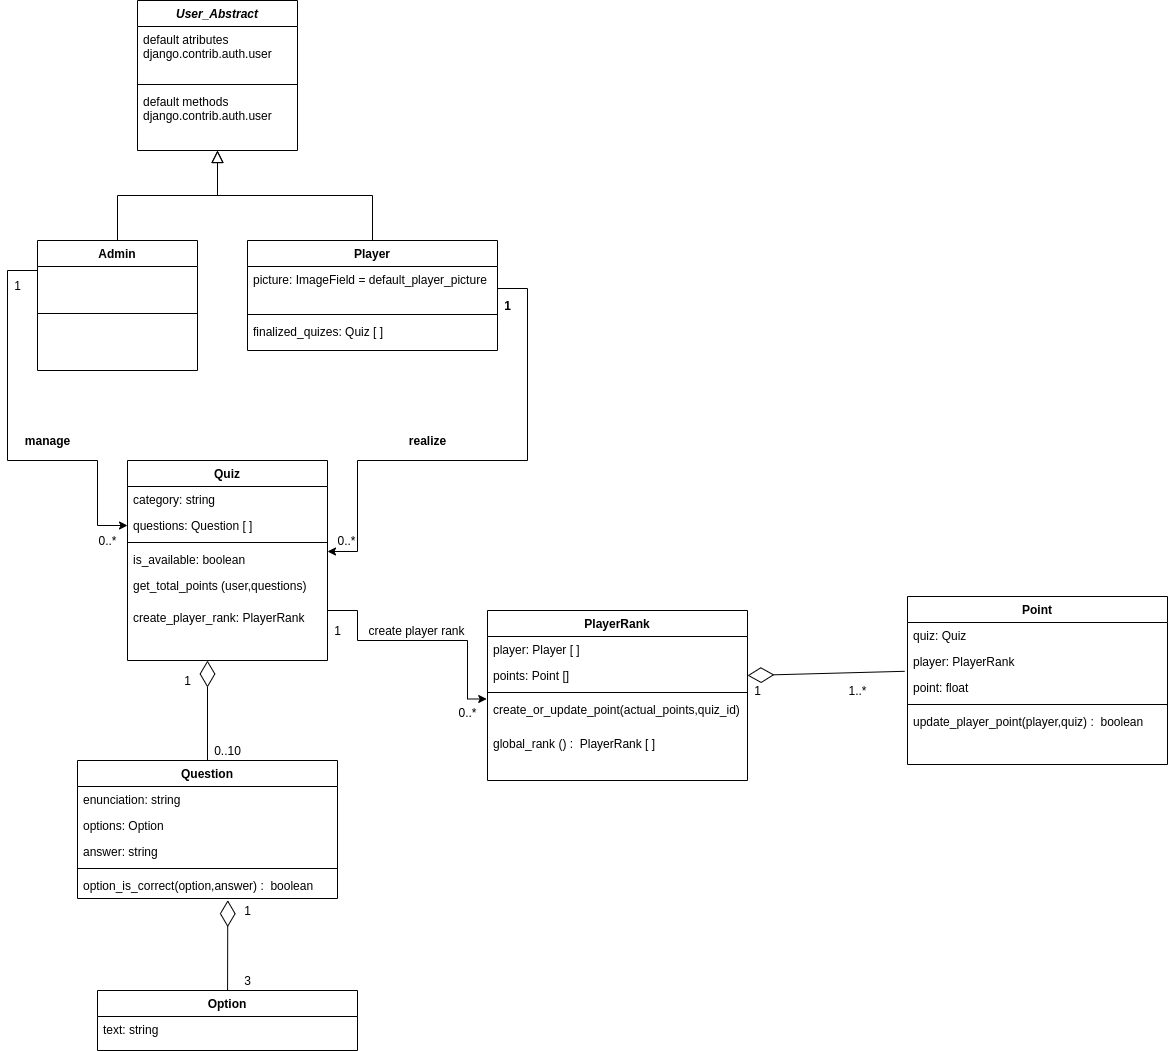

The diagram above was exported from draw.io. Its source (the exported page's mxGraphModel, read from the mxfile embedded in the PNG):
<mxGraphModel dx="1019" dy="454" grid="1" gridSize="10" guides="1" tooltips="1" connect="1" arrows="1" fold="1" page="1" pageScale="1" pageWidth="827" pageHeight="1169" math="0" shadow="0">
  <root>
    <mxCell id="WIyWlLk6GJQsqaUBKTNV-0" />
    <mxCell id="WIyWlLk6GJQsqaUBKTNV-1" parent="WIyWlLk6GJQsqaUBKTNV-0" />
    <mxCell id="zkfFHV4jXpPFQw0GAbJ--0" value="User_Abstract" style="swimlane;fontStyle=3;align=center;verticalAlign=top;childLayout=stackLayout;horizontal=1;startSize=26;horizontalStack=0;resizeParent=1;resizeLast=0;collapsible=1;marginBottom=0;rounded=0;shadow=0;strokeWidth=1;" parent="WIyWlLk6GJQsqaUBKTNV-1" vertex="1">
      <mxGeometry x="220" y="120" width="160" height="150" as="geometry">
        <mxRectangle x="230" y="140" width="160" height="26" as="alternateBounds" />
      </mxGeometry>
    </mxCell>
    <mxCell id="zkfFHV4jXpPFQw0GAbJ--3" value="default atributes&#10;django.contrib.auth.user" style="text;align=left;verticalAlign=top;spacingLeft=4;spacingRight=4;overflow=hidden;rotatable=0;points=[[0,0.5],[1,0.5]];portConstraint=eastwest;rounded=0;shadow=0;html=0;" parent="zkfFHV4jXpPFQw0GAbJ--0" vertex="1">
      <mxGeometry y="26" width="160" height="54" as="geometry" />
    </mxCell>
    <mxCell id="zkfFHV4jXpPFQw0GAbJ--4" value="" style="line;html=1;strokeWidth=1;align=left;verticalAlign=middle;spacingTop=-1;spacingLeft=3;spacingRight=3;rotatable=0;labelPosition=right;points=[];portConstraint=eastwest;" parent="zkfFHV4jXpPFQw0GAbJ--0" vertex="1">
      <mxGeometry y="80" width="160" height="8" as="geometry" />
    </mxCell>
    <mxCell id="zkfFHV4jXpPFQw0GAbJ--5" value="default methods&#10;django.contrib.auth.user" style="text;align=left;verticalAlign=top;spacingLeft=4;spacingRight=4;overflow=hidden;rotatable=0;points=[[0,0.5],[1,0.5]];portConstraint=eastwest;" parent="zkfFHV4jXpPFQw0GAbJ--0" vertex="1">
      <mxGeometry y="88" width="160" height="62" as="geometry" />
    </mxCell>
    <mxCell id="6winWpJw7I5kYMfJ_cyB-11" style="edgeStyle=orthogonalEdgeStyle;rounded=0;orthogonalLoop=1;jettySize=auto;html=1;entryX=0;entryY=0.5;entryDx=0;entryDy=0;" parent="WIyWlLk6GJQsqaUBKTNV-1" source="zkfFHV4jXpPFQw0GAbJ--6" target="6winWpJw7I5kYMfJ_cyB-6" edge="1">
      <mxGeometry relative="1" as="geometry">
        <Array as="points">
          <mxPoint x="90" y="390" />
          <mxPoint x="90" y="580" />
          <mxPoint x="180" y="580" />
          <mxPoint x="180" y="645" />
        </Array>
      </mxGeometry>
    </mxCell>
    <mxCell id="zkfFHV4jXpPFQw0GAbJ--6" value="Admin" style="swimlane;fontStyle=1;align=center;verticalAlign=top;childLayout=stackLayout;horizontal=1;startSize=26;horizontalStack=0;resizeParent=1;resizeLast=0;collapsible=1;marginBottom=0;rounded=0;shadow=0;strokeWidth=1;" parent="WIyWlLk6GJQsqaUBKTNV-1" vertex="1">
      <mxGeometry x="120" y="360" width="160" height="130" as="geometry">
        <mxRectangle x="130" y="380" width="160" height="26" as="alternateBounds" />
      </mxGeometry>
    </mxCell>
    <mxCell id="zkfFHV4jXpPFQw0GAbJ--9" value="" style="line;html=1;strokeWidth=1;align=left;verticalAlign=middle;spacingTop=-1;spacingLeft=3;spacingRight=3;rotatable=0;labelPosition=right;points=[];portConstraint=eastwest;" parent="zkfFHV4jXpPFQw0GAbJ--6" vertex="1">
      <mxGeometry y="26" width="160" height="94" as="geometry" />
    </mxCell>
    <mxCell id="zkfFHV4jXpPFQw0GAbJ--12" value="" style="endArrow=block;endSize=10;endFill=0;shadow=0;strokeWidth=1;rounded=0;edgeStyle=elbowEdgeStyle;elbow=vertical;" parent="WIyWlLk6GJQsqaUBKTNV-1" source="zkfFHV4jXpPFQw0GAbJ--6" target="zkfFHV4jXpPFQw0GAbJ--0" edge="1">
      <mxGeometry width="160" relative="1" as="geometry">
        <mxPoint x="200" y="203" as="sourcePoint" />
        <mxPoint x="200" y="203" as="targetPoint" />
      </mxGeometry>
    </mxCell>
    <mxCell id="zkfFHV4jXpPFQw0GAbJ--13" value="Player" style="swimlane;fontStyle=1;align=center;verticalAlign=top;childLayout=stackLayout;horizontal=1;startSize=26;horizontalStack=0;resizeParent=1;resizeLast=0;collapsible=1;marginBottom=0;rounded=0;shadow=0;strokeWidth=1;" parent="WIyWlLk6GJQsqaUBKTNV-1" vertex="1">
      <mxGeometry x="330" y="360" width="250" height="110" as="geometry">
        <mxRectangle x="340" y="380" width="170" height="26" as="alternateBounds" />
      </mxGeometry>
    </mxCell>
    <mxCell id="zkfFHV4jXpPFQw0GAbJ--14" value="picture: ImageField = default_player_picture" style="text;align=left;verticalAlign=top;spacingLeft=4;spacingRight=4;overflow=hidden;rotatable=0;points=[[0,0.5],[1,0.5]];portConstraint=eastwest;" parent="zkfFHV4jXpPFQw0GAbJ--13" vertex="1">
      <mxGeometry y="26" width="250" height="44" as="geometry" />
    </mxCell>
    <mxCell id="zkfFHV4jXpPFQw0GAbJ--15" value="" style="line;html=1;strokeWidth=1;align=left;verticalAlign=middle;spacingTop=-1;spacingLeft=3;spacingRight=3;rotatable=0;labelPosition=right;points=[];portConstraint=eastwest;" parent="zkfFHV4jXpPFQw0GAbJ--13" vertex="1">
      <mxGeometry y="70" width="250" height="8" as="geometry" />
    </mxCell>
    <mxCell id="6winWpJw7I5kYMfJ_cyB-15" value="finalized_quizes: Quiz [ ]" style="text;align=left;verticalAlign=top;spacingLeft=4;spacingRight=4;overflow=hidden;rotatable=0;points=[[0,0.5],[1,0.5]];portConstraint=eastwest;" parent="zkfFHV4jXpPFQw0GAbJ--13" vertex="1">
      <mxGeometry y="78" width="250" height="26" as="geometry" />
    </mxCell>
    <mxCell id="zkfFHV4jXpPFQw0GAbJ--16" value="" style="endArrow=block;endSize=10;endFill=0;shadow=0;strokeWidth=1;rounded=0;edgeStyle=elbowEdgeStyle;elbow=vertical;" parent="WIyWlLk6GJQsqaUBKTNV-1" source="zkfFHV4jXpPFQw0GAbJ--13" target="zkfFHV4jXpPFQw0GAbJ--0" edge="1">
      <mxGeometry width="160" relative="1" as="geometry">
        <mxPoint x="210" y="373" as="sourcePoint" />
        <mxPoint x="310" y="271" as="targetPoint" />
      </mxGeometry>
    </mxCell>
    <mxCell id="6winWpJw7I5kYMfJ_cyB-45" style="edgeStyle=orthogonalEdgeStyle;rounded=0;orthogonalLoop=1;jettySize=auto;html=1;entryX=-0.003;entryY=0.073;entryDx=0;entryDy=0;entryPerimeter=0;" parent="WIyWlLk6GJQsqaUBKTNV-1" source="6winWpJw7I5kYMfJ_cyB-2" target="6winWpJw7I5kYMfJ_cyB-44" edge="1">
      <mxGeometry relative="1" as="geometry">
        <Array as="points">
          <mxPoint x="440" y="730" />
          <mxPoint x="440" y="760" />
          <mxPoint x="550" y="760" />
          <mxPoint x="550" y="818" />
        </Array>
      </mxGeometry>
    </mxCell>
    <mxCell id="6winWpJw7I5kYMfJ_cyB-2" value="Quiz" style="swimlane;fontStyle=1;align=center;verticalAlign=top;childLayout=stackLayout;horizontal=1;startSize=26;horizontalStack=0;resizeParent=1;resizeLast=0;collapsible=1;marginBottom=0;rounded=0;shadow=0;strokeWidth=1;" parent="WIyWlLk6GJQsqaUBKTNV-1" vertex="1">
      <mxGeometry x="210" y="580" width="200" height="200" as="geometry">
        <mxRectangle x="550" y="140" width="160" height="26" as="alternateBounds" />
      </mxGeometry>
    </mxCell>
    <mxCell id="6winWpJw7I5kYMfJ_cyB-3" value="category: string " style="text;align=left;verticalAlign=top;spacingLeft=4;spacingRight=4;overflow=hidden;rotatable=0;points=[[0,0.5],[1,0.5]];portConstraint=eastwest;" parent="6winWpJw7I5kYMfJ_cyB-2" vertex="1">
      <mxGeometry y="26" width="200" height="26" as="geometry" />
    </mxCell>
    <mxCell id="6winWpJw7I5kYMfJ_cyB-6" value="questions: Question [ ]" style="text;align=left;verticalAlign=top;spacingLeft=4;spacingRight=4;overflow=hidden;rotatable=0;points=[[0,0.5],[1,0.5]];portConstraint=eastwest;rounded=0;shadow=0;html=0;" parent="6winWpJw7I5kYMfJ_cyB-2" vertex="1">
      <mxGeometry y="52" width="200" height="26" as="geometry" />
    </mxCell>
    <mxCell id="6winWpJw7I5kYMfJ_cyB-8" value="" style="line;html=1;strokeWidth=1;align=left;verticalAlign=middle;spacingTop=-1;spacingLeft=3;spacingRight=3;rotatable=0;labelPosition=right;points=[];portConstraint=eastwest;" parent="6winWpJw7I5kYMfJ_cyB-2" vertex="1">
      <mxGeometry y="78" width="200" height="8" as="geometry" />
    </mxCell>
    <mxCell id="6winWpJw7I5kYMfJ_cyB-9" value="is_available: boolean" style="text;align=left;verticalAlign=top;spacingLeft=4;spacingRight=4;overflow=hidden;rotatable=0;points=[[0,0.5],[1,0.5]];portConstraint=eastwest;" parent="6winWpJw7I5kYMfJ_cyB-2" vertex="1">
      <mxGeometry y="86" width="200" height="26" as="geometry" />
    </mxCell>
    <mxCell id="6winWpJw7I5kYMfJ_cyB-32" value="get_total_points (user,questions)" style="text;align=left;verticalAlign=top;spacingLeft=4;spacingRight=4;overflow=hidden;rotatable=0;points=[[0,0.5],[1,0.5]];portConstraint=eastwest;" parent="6winWpJw7I5kYMfJ_cyB-2" vertex="1">
      <mxGeometry y="112" width="200" height="32" as="geometry" />
    </mxCell>
    <mxCell id="6winWpJw7I5kYMfJ_cyB-40" value="create_player_rank: PlayerRank" style="text;align=left;verticalAlign=top;spacingLeft=4;spacingRight=4;overflow=hidden;rotatable=0;points=[[0,0.5],[1,0.5]];portConstraint=eastwest;" parent="6winWpJw7I5kYMfJ_cyB-2" vertex="1">
      <mxGeometry y="144" width="200" height="26" as="geometry" />
    </mxCell>
    <mxCell id="6winWpJw7I5kYMfJ_cyB-12" value="1" style="text;html=1;align=center;verticalAlign=middle;resizable=0;points=[];autosize=1;strokeColor=none;fillColor=none;" parent="WIyWlLk6GJQsqaUBKTNV-1" vertex="1">
      <mxGeometry x="90" y="395" width="20" height="20" as="geometry" />
    </mxCell>
    <mxCell id="6winWpJw7I5kYMfJ_cyB-14" value="0..*" style="text;html=1;align=center;verticalAlign=middle;resizable=0;points=[];autosize=1;strokeColor=none;fillColor=none;" parent="WIyWlLk6GJQsqaUBKTNV-1" vertex="1">
      <mxGeometry x="175" y="650" width="30" height="20" as="geometry" />
    </mxCell>
    <mxCell id="6winWpJw7I5kYMfJ_cyB-16" style="edgeStyle=orthogonalEdgeStyle;rounded=0;orthogonalLoop=1;jettySize=auto;html=1;entryX=1;entryY=0.5;entryDx=0;entryDy=0;" parent="WIyWlLk6GJQsqaUBKTNV-1" source="zkfFHV4jXpPFQw0GAbJ--14" edge="1">
      <mxGeometry relative="1" as="geometry">
        <Array as="points">
          <mxPoint x="610" y="408" />
          <mxPoint x="610" y="580" />
          <mxPoint x="440" y="580" />
          <mxPoint x="440" y="671" />
        </Array>
        <mxPoint x="410" y="671" as="targetPoint" />
      </mxGeometry>
    </mxCell>
    <mxCell id="6winWpJw7I5kYMfJ_cyB-17" value="manage" style="text;html=1;align=center;verticalAlign=middle;resizable=0;points=[];autosize=1;strokeColor=none;fillColor=none;fontStyle=1" parent="WIyWlLk6GJQsqaUBKTNV-1" vertex="1">
      <mxGeometry x="100" y="550" width="60" height="20" as="geometry" />
    </mxCell>
    <mxCell id="6winWpJw7I5kYMfJ_cyB-18" value="realize" style="text;html=1;align=center;verticalAlign=middle;resizable=0;points=[];autosize=1;strokeColor=none;fillColor=none;fontStyle=1" parent="WIyWlLk6GJQsqaUBKTNV-1" vertex="1">
      <mxGeometry x="485" y="550" width="50" height="20" as="geometry" />
    </mxCell>
    <mxCell id="6winWpJw7I5kYMfJ_cyB-19" value="1" style="text;html=1;align=center;verticalAlign=middle;resizable=0;points=[];autosize=1;strokeColor=none;fillColor=none;fontStyle=1" parent="WIyWlLk6GJQsqaUBKTNV-1" vertex="1">
      <mxGeometry x="580" y="415" width="20" height="20" as="geometry" />
    </mxCell>
    <mxCell id="6winWpJw7I5kYMfJ_cyB-20" value="0..*" style="text;html=1;align=center;verticalAlign=middle;resizable=0;points=[];autosize=1;strokeColor=none;fillColor=none;" parent="WIyWlLk6GJQsqaUBKTNV-1" vertex="1">
      <mxGeometry x="414" y="650" width="30" height="20" as="geometry" />
    </mxCell>
    <mxCell id="6winWpJw7I5kYMfJ_cyB-21" value="Question" style="swimlane;fontStyle=1;align=center;verticalAlign=top;childLayout=stackLayout;horizontal=1;startSize=26;horizontalStack=0;resizeParent=1;resizeLast=0;collapsible=1;marginBottom=0;rounded=0;shadow=0;strokeWidth=1;" parent="WIyWlLk6GJQsqaUBKTNV-1" vertex="1">
      <mxGeometry x="160" y="880" width="260" height="138" as="geometry">
        <mxRectangle x="550" y="140" width="160" height="26" as="alternateBounds" />
      </mxGeometry>
    </mxCell>
    <mxCell id="6winWpJw7I5kYMfJ_cyB-22" value="enunciation: string " style="text;align=left;verticalAlign=top;spacingLeft=4;spacingRight=4;overflow=hidden;rotatable=0;points=[[0,0.5],[1,0.5]];portConstraint=eastwest;" parent="6winWpJw7I5kYMfJ_cyB-21" vertex="1">
      <mxGeometry y="26" width="260" height="26" as="geometry" />
    </mxCell>
    <mxCell id="XRIJLkdZhQ9fVdO0GrW6-0" value="options: Option" style="text;align=left;verticalAlign=top;spacingLeft=4;spacingRight=4;overflow=hidden;rotatable=0;points=[[0,0.5],[1,0.5]];portConstraint=eastwest;" vertex="1" parent="6winWpJw7I5kYMfJ_cyB-21">
      <mxGeometry y="52" width="260" height="26" as="geometry" />
    </mxCell>
    <mxCell id="6winWpJw7I5kYMfJ_cyB-23" value="answer: string" style="text;align=left;verticalAlign=top;spacingLeft=4;spacingRight=4;overflow=hidden;rotatable=0;points=[[0,0.5],[1,0.5]];portConstraint=eastwest;rounded=0;shadow=0;html=0;" parent="6winWpJw7I5kYMfJ_cyB-21" vertex="1">
      <mxGeometry y="78" width="260" height="26" as="geometry" />
    </mxCell>
    <mxCell id="6winWpJw7I5kYMfJ_cyB-25" value="" style="line;html=1;strokeWidth=1;align=left;verticalAlign=middle;spacingTop=-1;spacingLeft=3;spacingRight=3;rotatable=0;labelPosition=right;points=[];portConstraint=eastwest;" parent="6winWpJw7I5kYMfJ_cyB-21" vertex="1">
      <mxGeometry y="104" width="260" height="8" as="geometry" />
    </mxCell>
    <mxCell id="6winWpJw7I5kYMfJ_cyB-26" value="option_is_correct(option,answer) :  boolean" style="text;align=left;verticalAlign=top;spacingLeft=4;spacingRight=4;overflow=hidden;rotatable=0;points=[[0,0.5],[1,0.5]];portConstraint=eastwest;" parent="6winWpJw7I5kYMfJ_cyB-21" vertex="1">
      <mxGeometry y="112" width="260" height="26" as="geometry" />
    </mxCell>
    <mxCell id="6winWpJw7I5kYMfJ_cyB-29" value="" style="endArrow=diamondThin;endFill=0;endSize=24;html=1;rounded=0;" parent="WIyWlLk6GJQsqaUBKTNV-1" source="6winWpJw7I5kYMfJ_cyB-21" edge="1">
      <mxGeometry width="160" relative="1" as="geometry">
        <mxPoint x="320" y="820" as="sourcePoint" />
        <mxPoint x="290" y="780" as="targetPoint" />
      </mxGeometry>
    </mxCell>
    <mxCell id="6winWpJw7I5kYMfJ_cyB-30" value="1" style="text;html=1;align=center;verticalAlign=middle;resizable=0;points=[];autosize=1;strokeColor=none;fillColor=none;" parent="WIyWlLk6GJQsqaUBKTNV-1" vertex="1">
      <mxGeometry x="260" y="790" width="20" height="20" as="geometry" />
    </mxCell>
    <mxCell id="6winWpJw7I5kYMfJ_cyB-31" value="0..10" style="text;html=1;align=center;verticalAlign=middle;resizable=0;points=[];autosize=1;strokeColor=none;fillColor=none;" parent="WIyWlLk6GJQsqaUBKTNV-1" vertex="1">
      <mxGeometry x="290" y="860" width="40" height="20" as="geometry" />
    </mxCell>
    <mxCell id="6winWpJw7I5kYMfJ_cyB-41" value="PlayerRank" style="swimlane;fontStyle=1;align=center;verticalAlign=top;childLayout=stackLayout;horizontal=1;startSize=26;horizontalStack=0;resizeParent=1;resizeLast=0;collapsible=1;marginBottom=0;rounded=0;shadow=0;strokeWidth=1;" parent="WIyWlLk6GJQsqaUBKTNV-1" vertex="1">
      <mxGeometry x="570" y="730" width="260" height="170" as="geometry">
        <mxRectangle x="550" y="140" width="160" height="26" as="alternateBounds" />
      </mxGeometry>
    </mxCell>
    <mxCell id="6winWpJw7I5kYMfJ_cyB-42" value="player: Player [ ]" style="text;align=left;verticalAlign=top;spacingLeft=4;spacingRight=4;overflow=hidden;rotatable=0;points=[[0,0.5],[1,0.5]];portConstraint=eastwest;" parent="6winWpJw7I5kYMfJ_cyB-41" vertex="1">
      <mxGeometry y="26" width="260" height="26" as="geometry" />
    </mxCell>
    <mxCell id="6winWpJw7I5kYMfJ_cyB-50" value="points: Point []" style="text;align=left;verticalAlign=top;spacingLeft=4;spacingRight=4;overflow=hidden;rotatable=0;points=[[0,0.5],[1,0.5]];portConstraint=eastwest;" parent="6winWpJw7I5kYMfJ_cyB-41" vertex="1">
      <mxGeometry y="52" width="260" height="26" as="geometry" />
    </mxCell>
    <mxCell id="6winWpJw7I5kYMfJ_cyB-43" value="" style="line;html=1;strokeWidth=1;align=left;verticalAlign=middle;spacingTop=-1;spacingLeft=3;spacingRight=3;rotatable=0;labelPosition=right;points=[];portConstraint=eastwest;" parent="6winWpJw7I5kYMfJ_cyB-41" vertex="1">
      <mxGeometry y="78" width="260" height="8" as="geometry" />
    </mxCell>
    <mxCell id="6winWpJw7I5kYMfJ_cyB-44" value="create_or_update_point(actual_points,quiz_id) " style="text;align=left;verticalAlign=top;spacingLeft=4;spacingRight=4;overflow=hidden;rotatable=0;points=[[0,0.5],[1,0.5]];portConstraint=eastwest;" parent="6winWpJw7I5kYMfJ_cyB-41" vertex="1">
      <mxGeometry y="86" width="260" height="34" as="geometry" />
    </mxCell>
    <mxCell id="6winWpJw7I5kYMfJ_cyB-60" value="global_rank () :  PlayerRank [ ]" style="text;align=left;verticalAlign=top;spacingLeft=4;spacingRight=4;overflow=hidden;rotatable=0;points=[[0,0.5],[1,0.5]];portConstraint=eastwest;" parent="6winWpJw7I5kYMfJ_cyB-41" vertex="1">
      <mxGeometry y="120" width="260" height="26" as="geometry" />
    </mxCell>
    <mxCell id="6winWpJw7I5kYMfJ_cyB-46" value="create player rank" style="text;html=1;align=center;verticalAlign=middle;resizable=0;points=[];autosize=1;strokeColor=none;fillColor=none;" parent="WIyWlLk6GJQsqaUBKTNV-1" vertex="1">
      <mxGeometry x="444" y="740" width="110" height="20" as="geometry" />
    </mxCell>
    <mxCell id="6winWpJw7I5kYMfJ_cyB-47" value="1" style="text;html=1;align=center;verticalAlign=middle;resizable=0;points=[];autosize=1;strokeColor=none;fillColor=none;" parent="WIyWlLk6GJQsqaUBKTNV-1" vertex="1">
      <mxGeometry x="410" y="740" width="20" height="20" as="geometry" />
    </mxCell>
    <mxCell id="6winWpJw7I5kYMfJ_cyB-48" value="0..*" style="text;html=1;align=center;verticalAlign=middle;resizable=0;points=[];autosize=1;strokeColor=none;fillColor=none;" parent="WIyWlLk6GJQsqaUBKTNV-1" vertex="1">
      <mxGeometry x="535" y="822" width="30" height="20" as="geometry" />
    </mxCell>
    <mxCell id="6winWpJw7I5kYMfJ_cyB-51" value="Point" style="swimlane;fontStyle=1;align=center;verticalAlign=top;childLayout=stackLayout;horizontal=1;startSize=26;horizontalStack=0;resizeParent=1;resizeLast=0;collapsible=1;marginBottom=0;rounded=0;shadow=0;strokeWidth=1;" parent="WIyWlLk6GJQsqaUBKTNV-1" vertex="1">
      <mxGeometry x="990" y="716" width="260" height="168" as="geometry">
        <mxRectangle x="550" y="140" width="160" height="26" as="alternateBounds" />
      </mxGeometry>
    </mxCell>
    <mxCell id="6winWpJw7I5kYMfJ_cyB-52" value="quiz: Quiz" style="text;align=left;verticalAlign=top;spacingLeft=4;spacingRight=4;overflow=hidden;rotatable=0;points=[[0,0.5],[1,0.5]];portConstraint=eastwest;" parent="6winWpJw7I5kYMfJ_cyB-51" vertex="1">
      <mxGeometry y="26" width="260" height="26" as="geometry" />
    </mxCell>
    <mxCell id="6winWpJw7I5kYMfJ_cyB-61" value="player: PlayerRank" style="text;align=left;verticalAlign=top;spacingLeft=4;spacingRight=4;overflow=hidden;rotatable=0;points=[[0,0.5],[1,0.5]];portConstraint=eastwest;" parent="6winWpJw7I5kYMfJ_cyB-51" vertex="1">
      <mxGeometry y="52" width="260" height="26" as="geometry" />
    </mxCell>
    <mxCell id="6winWpJw7I5kYMfJ_cyB-53" value="point: float" style="text;align=left;verticalAlign=top;spacingLeft=4;spacingRight=4;overflow=hidden;rotatable=0;points=[[0,0.5],[1,0.5]];portConstraint=eastwest;" parent="6winWpJw7I5kYMfJ_cyB-51" vertex="1">
      <mxGeometry y="78" width="260" height="26" as="geometry" />
    </mxCell>
    <mxCell id="6winWpJw7I5kYMfJ_cyB-54" value="" style="line;html=1;strokeWidth=1;align=left;verticalAlign=middle;spacingTop=-1;spacingLeft=3;spacingRight=3;rotatable=0;labelPosition=right;points=[];portConstraint=eastwest;" parent="6winWpJw7I5kYMfJ_cyB-51" vertex="1">
      <mxGeometry y="104" width="260" height="8" as="geometry" />
    </mxCell>
    <mxCell id="6winWpJw7I5kYMfJ_cyB-55" value="update_player_point(player,quiz) :  boolean" style="text;align=left;verticalAlign=top;spacingLeft=4;spacingRight=4;overflow=hidden;rotatable=0;points=[[0,0.5],[1,0.5]];portConstraint=eastwest;" parent="6winWpJw7I5kYMfJ_cyB-51" vertex="1">
      <mxGeometry y="112" width="260" height="26" as="geometry" />
    </mxCell>
    <mxCell id="6winWpJw7I5kYMfJ_cyB-57" value="" style="endArrow=diamondThin;endFill=0;endSize=24;html=1;rounded=0;entryX=1;entryY=0.5;entryDx=0;entryDy=0;exitX=-0.011;exitY=0.877;exitDx=0;exitDy=0;exitPerimeter=0;" parent="WIyWlLk6GJQsqaUBKTNV-1" source="6winWpJw7I5kYMfJ_cyB-61" target="6winWpJw7I5kYMfJ_cyB-50" edge="1">
      <mxGeometry width="160" relative="1" as="geometry">
        <mxPoint x="990" y="920" as="sourcePoint" />
        <mxPoint x="1150" y="920" as="targetPoint" />
      </mxGeometry>
    </mxCell>
    <mxCell id="6winWpJw7I5kYMfJ_cyB-58" value="1" style="text;html=1;align=center;verticalAlign=middle;resizable=0;points=[];autosize=1;strokeColor=none;fillColor=none;" parent="WIyWlLk6GJQsqaUBKTNV-1" vertex="1">
      <mxGeometry x="830" y="800" width="20" height="20" as="geometry" />
    </mxCell>
    <mxCell id="6winWpJw7I5kYMfJ_cyB-59" value="1..*" style="text;html=1;align=center;verticalAlign=middle;resizable=0;points=[];autosize=1;strokeColor=none;fillColor=none;" parent="WIyWlLk6GJQsqaUBKTNV-1" vertex="1">
      <mxGeometry x="925" y="800" width="30" height="20" as="geometry" />
    </mxCell>
    <mxCell id="XRIJLkdZhQ9fVdO0GrW6-1" value="Option" style="swimlane;fontStyle=1;align=center;verticalAlign=top;childLayout=stackLayout;horizontal=1;startSize=26;horizontalStack=0;resizeParent=1;resizeLast=0;collapsible=1;marginBottom=0;rounded=0;shadow=0;strokeWidth=1;" vertex="1" parent="WIyWlLk6GJQsqaUBKTNV-1">
      <mxGeometry x="180" y="1110" width="260" height="60" as="geometry">
        <mxRectangle x="550" y="140" width="160" height="26" as="alternateBounds" />
      </mxGeometry>
    </mxCell>
    <mxCell id="XRIJLkdZhQ9fVdO0GrW6-4" value="text: string" style="text;align=left;verticalAlign=top;spacingLeft=4;spacingRight=4;overflow=hidden;rotatable=0;points=[[0,0.5],[1,0.5]];portConstraint=eastwest;rounded=0;shadow=0;html=0;" vertex="1" parent="XRIJLkdZhQ9fVdO0GrW6-1">
      <mxGeometry y="26" width="260" height="26" as="geometry" />
    </mxCell>
    <mxCell id="XRIJLkdZhQ9fVdO0GrW6-7" value="" style="endArrow=diamondThin;endFill=0;endSize=24;html=1;rounded=0;entryX=0.578;entryY=1.065;entryDx=0;entryDy=0;entryPerimeter=0;" edge="1" parent="WIyWlLk6GJQsqaUBKTNV-1" source="XRIJLkdZhQ9fVdO0GrW6-1" target="6winWpJw7I5kYMfJ_cyB-26">
      <mxGeometry width="160" relative="1" as="geometry">
        <mxPoint x="300" y="890" as="sourcePoint" />
        <mxPoint x="300" y="810" as="targetPoint" />
      </mxGeometry>
    </mxCell>
    <mxCell id="XRIJLkdZhQ9fVdO0GrW6-8" value="3" style="text;html=1;align=center;verticalAlign=middle;resizable=0;points=[];autosize=1;strokeColor=none;fillColor=none;" vertex="1" parent="WIyWlLk6GJQsqaUBKTNV-1">
      <mxGeometry x="320" y="1090" width="20" height="20" as="geometry" />
    </mxCell>
    <mxCell id="XRIJLkdZhQ9fVdO0GrW6-9" value="1" style="text;html=1;align=center;verticalAlign=middle;resizable=0;points=[];autosize=1;strokeColor=none;fillColor=none;" vertex="1" parent="WIyWlLk6GJQsqaUBKTNV-1">
      <mxGeometry x="320" y="1020" width="20" height="20" as="geometry" />
    </mxCell>
  </root>
</mxGraphModel>